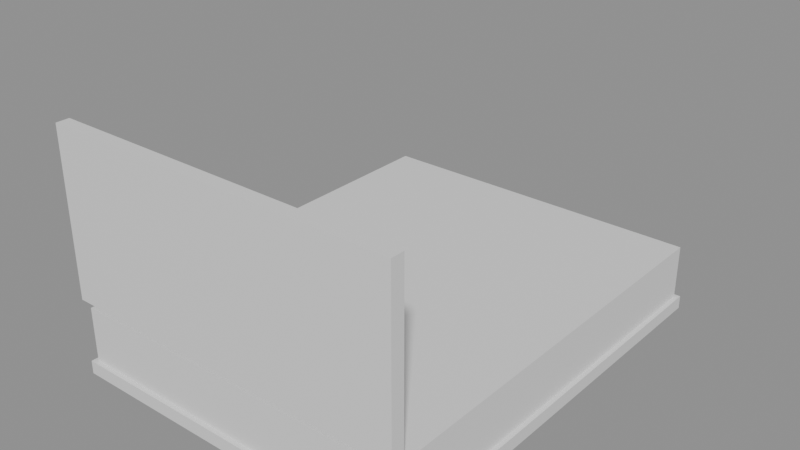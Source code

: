 # Source: e0882_after.blend  (saved by Blender 5.2.44; exported with 4.5.12 LTS)
import bpy
from mathutils import Matrix  # noqa: F401  (used for matrix-valued properties, if any)

bpy.ops.wm.read_factory_settings(use_empty=True)
scene = bpy.context.scene
scene.name = 'Scene'

# ---- materials (node trees are filled in below, after node groups)
mat_madera_roble = bpy.data.materials.new('Madera_Roble')
mat_textil_blanco = bpy.data.materials.new('Textil_Blanco')

# ---- material node trees
mat_madera_roble.use_nodes = True; mat_madera_roble.node_tree.nodes.clear()
_N = mat_madera_roble.node_tree.nodes; _L = mat_madera_roble.node_tree.links
n0 = _N.new('ShaderNodeBsdfPrincipled'); n0.name = 'Principled BSDF'; n0.location = (-200, 100)
n0.inputs[3].default_value = 1.45
n0.inputs[10].default_value = 0.005
n1 = _N.new('ShaderNodeOutputMaterial'); n1.name = 'Material Output'; n1.location = (200, 100)
_L.new(n0.outputs[0], n1.inputs[0])
n1.is_active_output = True
mat_textil_blanco.use_nodes = True; mat_textil_blanco.node_tree.nodes.clear()
_N = mat_textil_blanco.node_tree.nodes; _L = mat_textil_blanco.node_tree.links
n0 = _N.new('ShaderNodeBsdfPrincipled'); n0.name = 'Principled BSDF'; n0.location = (-200, 100)
n0.inputs[3].default_value = 1.45
n0.inputs[10].default_value = 0.005
n1 = _N.new('ShaderNodeOutputMaterial'); n1.name = 'Material Output'; n1.location = (200, 100)
_L.new(n0.outputs[0], n1.inputs[0])
n1.is_active_output = True

# ---- meshes
me_cama_doble_base_mesh = bpy.data.meshes.new('Cama_Doble_Base_mesh')
me_cama_doble_base_mesh.from_pydata([(0.0, 0.0, 0.0), (1.6, 0.0, 0.0), (1.6, 2.0, 0.0), (0.0, 2.0, 0.0), (0.0, 0.0, 0.06), (1.6, 0.0, 0.06), (1.6, 2.0, 0.06), (0.0, 2.0, 0.06)], [], [(0, 1, 2, 3), (4, 5, 6, 7), (0, 1, 5, 4), (1, 2, 6, 5), (2, 3, 7, 6), (3, 0, 4, 7)])
me_cama_doble_base_mesh.materials.append(mat_madera_roble)
me_cama_doble_base_mesh.update()
me_cama_doble_colchon_mesh = bpy.data.meshes.new('Cama_Doble_Colchon_mesh')
me_cama_doble_colchon_mesh.from_pydata([(0.0, 0.0, 0.0), (1.56, 0.0, 0.0), (1.56, 1.96, 0.0), (0.0, 1.96, 0.0), (0.0, 0.0, 0.25), (1.56, 0.0, 0.25), (1.56, 1.96, 0.25), (0.0, 1.96, 0.25)], [], [(0, 1, 2, 3), (4, 5, 6, 7), (0, 1, 5, 4), (1, 2, 6, 5), (2, 3, 7, 6), (3, 0, 4, 7)])
me_cama_doble_colchon_mesh.materials.append(mat_textil_blanco)
me_cama_doble_colchon_mesh.update()
me_cama_doble_cabecero_mesh = bpy.data.meshes.new('Cama_Doble_Cabecero_mesh')
me_cama_doble_cabecero_mesh.from_pydata([(0.0, 0.0, 0.0), (1.6, 0.0, 0.0), (1.6, 0.06, 0.0), (0.0, 0.06, 0.0), (0.0, 0.0, 0.75), (1.6, 0.0, 0.75), (1.6, 0.06, 0.75), (0.0, 0.06, 0.75)], [], [(0, 1, 2, 3), (4, 5, 6, 7), (0, 1, 5, 4), (1, 2, 6, 5), (2, 3, 7, 6), (3, 0, 4, 7)])
me_cama_doble_cabecero_mesh.materials.append(mat_madera_roble)
me_cama_doble_cabecero_mesh.update()

# ---- objects
ob_cama_doble = bpy.data.objects.new('Cama_Doble', None)
ob_cama_doble_base = bpy.data.objects.new('Cama_Doble_Base', me_cama_doble_base_mesh)
ob_cama_doble_colchon = bpy.data.objects.new('Cama_Doble_Colchon', me_cama_doble_colchon_mesh)
ob_cama_doble_cabecero = bpy.data.objects.new('Cama_Doble_Cabecero', me_cama_doble_cabecero_mesh)

# ---- transforms, parenting, visibility, modifiers, constraints
ob_cama_doble.location = (1.2, 0.2, 0.2)
ob_cama_doble.empty_display_type = 'ARROWS'
ob_cama_doble_base.parent = ob_cama_doble
ob_cama_doble_base.location = (0.0, 0.0, 0.0)
ob_cama_doble_colchon.parent = ob_cama_doble
ob_cama_doble_colchon.location = (0.02, 0.02, 0.06)
ob_cama_doble_cabecero.parent = ob_cama_doble
ob_cama_doble_cabecero.location = (0.0, 0.0, 0.35)

# ---- collection membership
scene.collection.objects.link(ob_cama_doble)
scene.collection.objects.link(ob_cama_doble_base)
scene.collection.objects.link(ob_cama_doble_colchon)
scene.collection.objects.link(ob_cama_doble_cabecero)

# ---- scene / render settings (as saved in the file)
scene.frame_start = 1; scene.frame_end = 250; scene.frame_set(1)
scene.render.engine = 'BLENDER_EEVEE_NEXT'
scene.render.bake_bias = 0.0
scene.render.bake_samples = 0
scene.render.compositor_device = 'GPU'
scene.eevee.use_volume_custom_range = False
scene.eevee.fast_gi_thickness_near = 0.1
scene.eevee.fast_gi_thickness_far = 0.0
scene.eevee.ray_tracing_options.screen_trace_thickness = 0.1
bpy.context.view_layer.update()

# ---- added for rendering (the .blend has no active camera and no usable light): camera, sun + grey world if the file has none
cam_auto = bpy.data.cameras.new('AutoCamera')
cam_auto.lens = 50.0
cam_auto.sensor_width = 36.0
cam_auto.clip_end = 1000.0
ob_auto_camera = bpy.data.objects.new('AutoCamera', cam_auto)
scene.collection.objects.link(ob_auto_camera)
ob_auto_camera.location = (4.57904, -1.89485, 2.81323)
ob_auto_camera.rotation_euler = (1.09748, -7.21219e-08, 0.694738)
scene.camera = ob_auto_camera
light_auto_sun = bpy.data.lights.new('AutoSun', 'SUN')
light_auto_sun.energy = 3.0
light_auto_sun.angle = 0.0523599
ob_auto_sun = bpy.data.objects.new('AutoSun', light_auto_sun)
scene.collection.objects.link(ob_auto_sun)
ob_auto_sun.rotation_euler = (0.872665, 0.174533, 0.523599)
if scene.world is None:
    world_auto = bpy.data.worlds.new('AutoWorld')
    world_auto.color = (0.3, 0.3, 0.3)
    scene.world = world_auto
bpy.context.view_layer.update()
